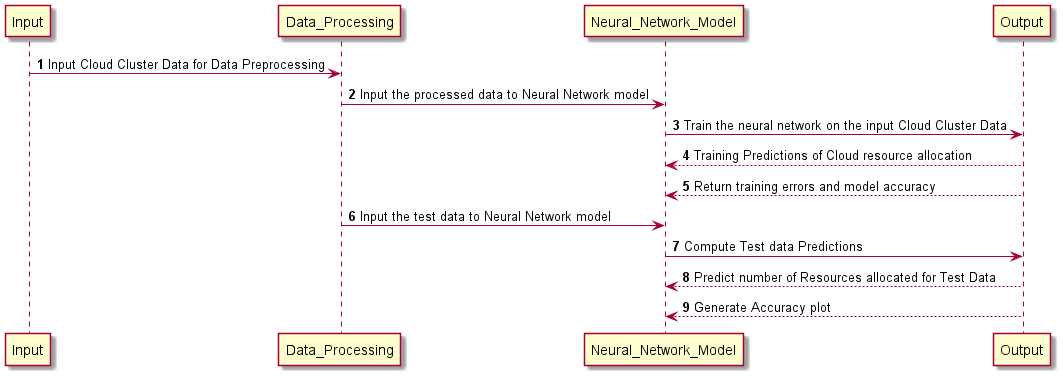

The diagram above was rendered by PlantUML. Its source (embedded in the PNG):
@startuml
'https://plantuml.com/sequence-diagram

autonumber
Input -> Data_Processing: Input Cloud Cluster Data for Data Preprocessing
Data_Processing -> Neural_Network_Model: Input the processed data to Neural Network model
Neural_Network_Model -> Output: Train the neural network on the input Cloud Cluster Data
Output --> Neural_Network_Model: Training Predictions of Cloud resource allocation
Output --> Neural_Network_Model: Return training errors and model accuracy
Data_Processing -> Neural_Network_Model: Input the test data to Neural Network model
Neural_Network_Model -> Output: Compute Test data Predictions
Output --> Neural_Network_Model: Predict number of Resources allocated for Test Data
Output --> Neural_Network_Model: Generate Accuracy plot
@enduml